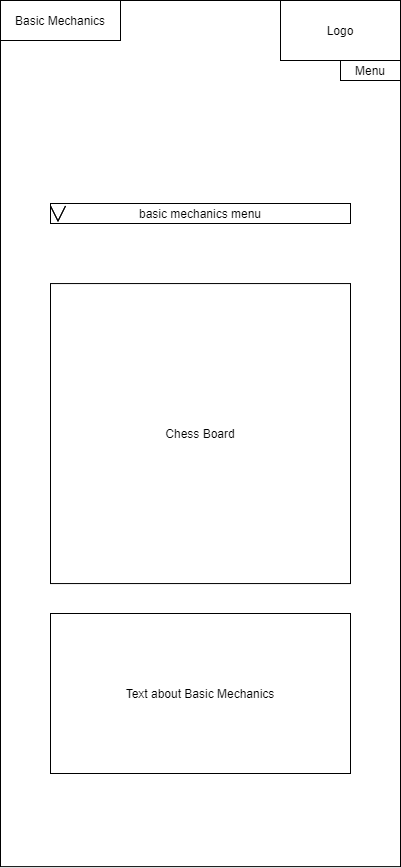

The diagram above was exported from draw.io. Its source (the exported page's mxGraphModel, read from the mxfile embedded in the PNG):
<mxGraphModel dx="1038" dy="528" grid="1" gridSize="10" guides="1" tooltips="1" connect="1" arrows="1" fold="1" page="1" pageScale="1" pageWidth="850" pageHeight="1100" math="0" shadow="0">
  <root>
    <mxCell id="0" />
    <mxCell id="1" parent="0" />
    <mxCell id="cgPWBmGmcgFr_VYNZMcv-1" value="" style="rounded=0;whiteSpace=wrap;html=1;aspect=fixed;" vertex="1" parent="1">
      <mxGeometry x="225" y="117" width="400" height="866.13" as="geometry" />
    </mxCell>
    <mxCell id="cgPWBmGmcgFr_VYNZMcv-2" value="Basic Mechanics" style="rounded=0;whiteSpace=wrap;html=1;" vertex="1" parent="1">
      <mxGeometry x="225" y="117" width="120" height="40" as="geometry" />
    </mxCell>
    <mxCell id="cgPWBmGmcgFr_VYNZMcv-3" value="Logo" style="rounded=0;whiteSpace=wrap;html=1;" vertex="1" parent="1">
      <mxGeometry x="505" y="117" width="120" height="60" as="geometry" />
    </mxCell>
    <mxCell id="cgPWBmGmcgFr_VYNZMcv-4" value="Menu" style="rounded=0;whiteSpace=wrap;html=1;" vertex="1" parent="1">
      <mxGeometry x="565" y="177" width="60" height="20" as="geometry" />
    </mxCell>
    <mxCell id="cgPWBmGmcgFr_VYNZMcv-5" value="basic mechanics menu" style="rounded=0;whiteSpace=wrap;html=1;" vertex="1" parent="1">
      <mxGeometry x="275" y="320" width="300" height="20" as="geometry" />
    </mxCell>
    <mxCell id="cgPWBmGmcgFr_VYNZMcv-6" value="" style="html=1;shadow=0;dashed=0;align=center;verticalAlign=middle;shape=mxgraph.arrows2.arrow;dy=0;dx=30;notch=30;rotation=90;" vertex="1" parent="1">
      <mxGeometry x="275" y="322.5" width="15" height="15" as="geometry" />
    </mxCell>
    <mxCell id="cgPWBmGmcgFr_VYNZMcv-7" value="Chess Board" style="whiteSpace=wrap;html=1;aspect=fixed;" vertex="1" parent="1">
      <mxGeometry x="275" y="400.06" width="300" height="300" as="geometry" />
    </mxCell>
    <mxCell id="cgPWBmGmcgFr_VYNZMcv-8" value="Text about Basic Mechanics" style="rounded=0;whiteSpace=wrap;html=1;" vertex="1" parent="1">
      <mxGeometry x="275" y="730" width="300" height="160" as="geometry" />
    </mxCell>
  </root>
</mxGraphModel>